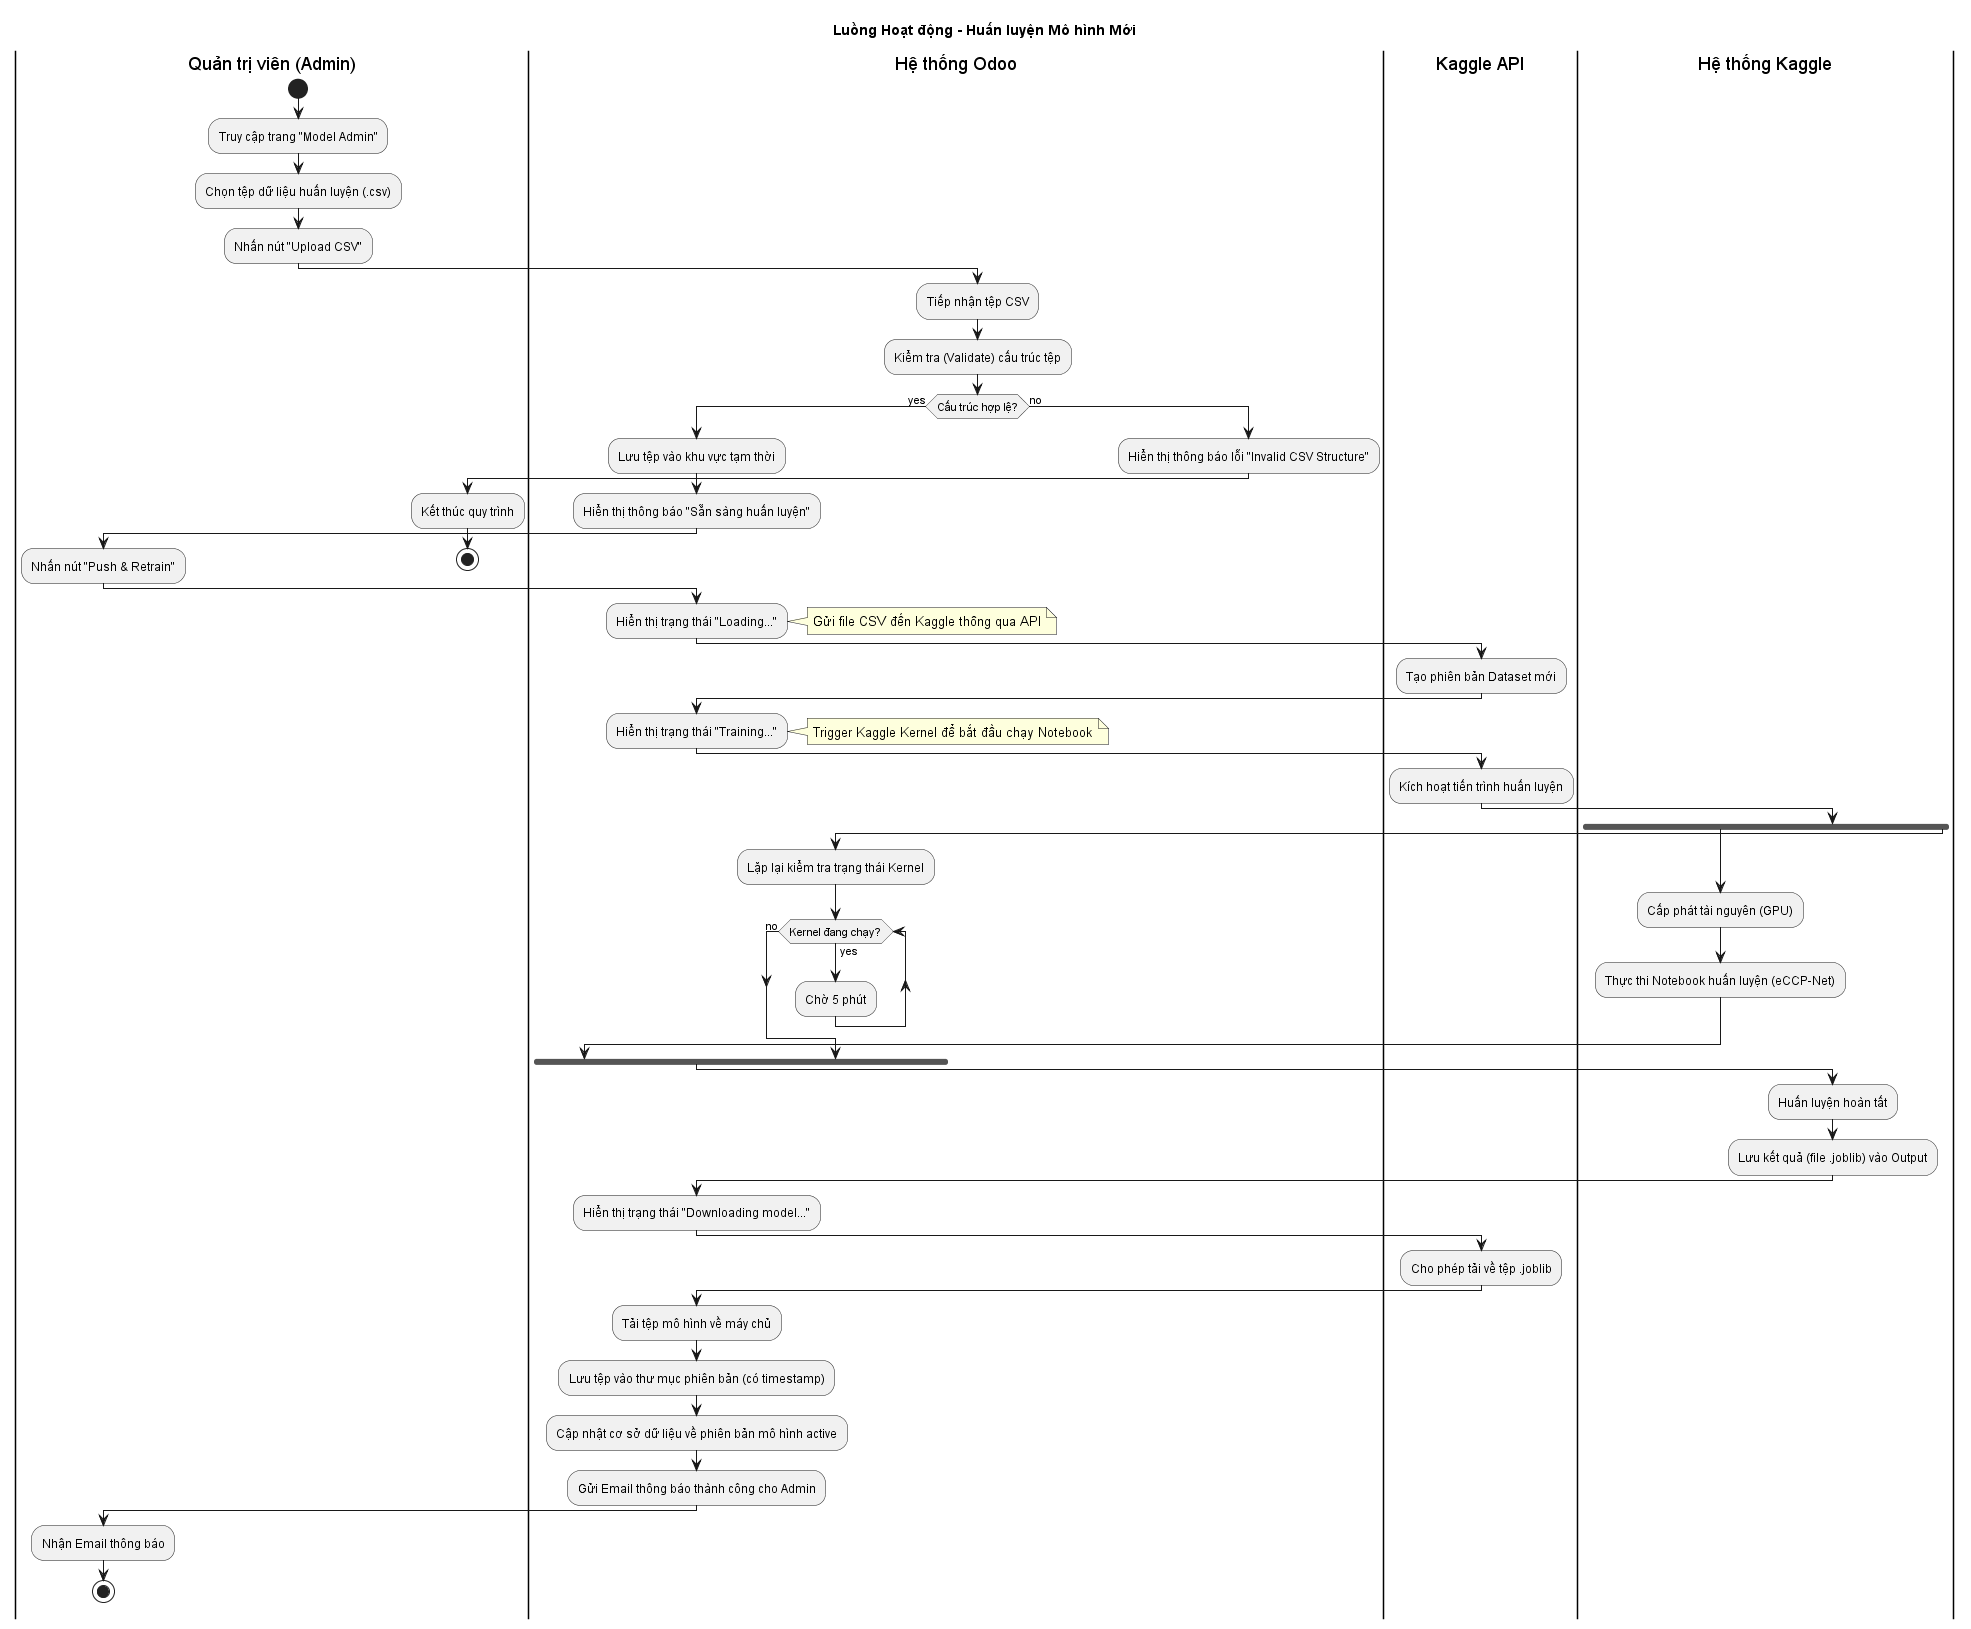

The diagram above was rendered by PlantUML. Its source (embedded in the PNG):
@startuml
title Luồng Hoạt động - Huấn luyện Mô hình Mới

|Quản trị viên (Admin)|
start
:Truy cập trang "Model Admin";
:Chọn tệp dữ liệu huấn luyện (.csv);
:Nhấn nút "Upload CSV";

|Hệ thống Odoo|
:Tiếp nhận tệp CSV;
:Kiểm tra (Validate) cấu trúc tệp;
if (Cấu trúc hợp lệ?) then (yes)
  :Lưu tệp vào khu vực tạm thời;
  :Hiển thị thông báo "Sẵn sàng huấn luyện";
  |Quản trị viên (Admin)|
  :Nhấn nút "Push & Retrain";
  |Hệ thống Odoo|
  :Hiển thị trạng thái "Loading...";
  note right: Gửi file CSV đến Kaggle thông qua API
  |Kaggle API|
  :Tạo phiên bản Dataset mới;
  |Hệ thống Odoo|
  :Hiển thị trạng thái "Training...";
  note right: Trigger Kaggle Kernel để bắt đầu chạy Notebook
  |Kaggle API|
  :Kích hoạt tiến trình huấn luyện;
  |Hệ thống Kaggle|
  fork
    :Cấp phát tài nguyên (GPU);
    :Thực thi Notebook huấn luyện (eCCP-Net);
  fork again
    |Hệ thống Odoo|
    :Lặp lại kiểm tra trạng thái Kernel;
    while (Kernel đang chạy?) is (yes)
      :Chờ 5 phút;
    endwhile (no)
  end fork
  |Hệ thống Kaggle|
  :Huấn luyện hoàn tất;
  :Lưu kết quả (file .joblib) vào Output;
  |Hệ thống Odoo|
  :Hiển thị trạng thái "Downloading model...";
  |Kaggle API|
  :Cho phép tải về tệp .joblib;
  |Hệ thống Odoo|
  :Tải tệp mô hình về máy chủ;
  :Lưu tệp vào thư mục phiên bản (có timestamp);
  :Cập nhật cơ sở dữ liệu về phiên bản mô hình active;
  :Gửi Email thông báo thành công cho Admin;
  |Quản trị viên (Admin)|
  :Nhận Email thông báo;
  stop
else (no)
  |Hệ thống Odoo|
  :Hiển thị thông báo lỗi "Invalid CSV Structure";
  |Quản trị viên (Admin)|
  :Kết thúc quy trình;
  stop
endif

@enduml